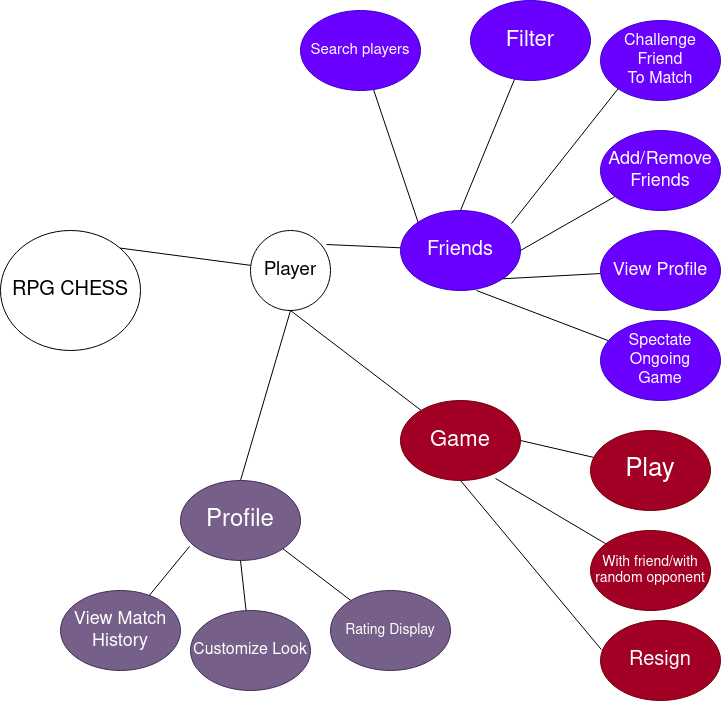

The diagram above was exported from draw.io. Its source (the exported page's mxGraphModel, read from the mxfile embedded in the PNG):
<mxGraphModel dx="1299" dy="757" grid="1" gridSize="10" guides="1" tooltips="1" connect="1" arrows="1" fold="1" page="1" pageScale="1" pageWidth="850" pageHeight="1100" math="0" shadow="0">
  <root>
    <mxCell id="0" />
    <mxCell id="1" parent="0" />
    <mxCell id="HDWZiregH_nEVvl4NQ3f-1" value="&lt;font style=&quot;font-size: 20px;&quot;&gt;RPG CHESS&lt;br&gt;&lt;/font&gt;" style="ellipse;whiteSpace=wrap;html=1;" vertex="1" parent="1">
      <mxGeometry x="90" y="250" width="140" height="120" as="geometry" />
    </mxCell>
    <mxCell id="HDWZiregH_nEVvl4NQ3f-2" value="" style="endArrow=none;html=1;rounded=0;exitX=1;exitY=0;exitDx=0;exitDy=0;" edge="1" parent="1" source="HDWZiregH_nEVvl4NQ3f-1" target="HDWZiregH_nEVvl4NQ3f-3">
      <mxGeometry width="50" height="50" relative="1" as="geometry">
        <mxPoint x="390" y="300" as="sourcePoint" />
        <mxPoint x="460" y="230" as="targetPoint" />
      </mxGeometry>
    </mxCell>
    <mxCell id="HDWZiregH_nEVvl4NQ3f-3" value="&lt;font style=&quot;font-size: 19px;&quot;&gt;Player&lt;/font&gt;" style="ellipse;whiteSpace=wrap;html=1;aspect=fixed;" vertex="1" parent="1">
      <mxGeometry x="340" y="250" width="80" height="80" as="geometry" />
    </mxCell>
    <mxCell id="HDWZiregH_nEVvl4NQ3f-4" value="" style="endArrow=none;html=1;rounded=0;exitX=0.95;exitY=0.175;exitDx=0;exitDy=0;exitPerimeter=0;" edge="1" parent="1" source="HDWZiregH_nEVvl4NQ3f-3" target="HDWZiregH_nEVvl4NQ3f-7">
      <mxGeometry width="50" height="50" relative="1" as="geometry">
        <mxPoint x="540" y="180" as="sourcePoint" />
        <mxPoint x="590" y="270" as="targetPoint" />
      </mxGeometry>
    </mxCell>
    <mxCell id="HDWZiregH_nEVvl4NQ3f-7" value="&lt;font style=&quot;font-size: 20px;&quot;&gt;Friends&lt;/font&gt;" style="ellipse;whiteSpace=wrap;html=1;fillColor=#6a00ff;fontColor=#ffffff;strokeColor=#3700CC;" vertex="1" parent="1">
      <mxGeometry x="490" y="230" width="120" height="80" as="geometry" />
    </mxCell>
    <mxCell id="HDWZiregH_nEVvl4NQ3f-8" value="" style="endArrow=none;html=1;rounded=0;exitX=0.5;exitY=0;exitDx=0;exitDy=0;" edge="1" parent="1" source="HDWZiregH_nEVvl4NQ3f-7" target="HDWZiregH_nEVvl4NQ3f-9">
      <mxGeometry width="50" height="50" relative="1" as="geometry">
        <mxPoint x="720" y="330" as="sourcePoint" />
        <mxPoint x="680" y="160" as="targetPoint" />
      </mxGeometry>
    </mxCell>
    <mxCell id="HDWZiregH_nEVvl4NQ3f-9" value="&lt;font style=&quot;font-size: 22px;&quot;&gt;Filter &lt;br&gt;&lt;/font&gt;" style="ellipse;whiteSpace=wrap;html=1;fillColor=#6a00ff;fontColor=#ffffff;strokeColor=#3700CC;" vertex="1" parent="1">
      <mxGeometry x="560" y="20" width="120" height="80" as="geometry" />
    </mxCell>
    <mxCell id="HDWZiregH_nEVvl4NQ3f-10" value="" style="endArrow=none;html=1;rounded=0;exitX=1;exitY=0.5;exitDx=0;exitDy=0;" edge="1" parent="1" source="HDWZiregH_nEVvl4NQ3f-7" target="HDWZiregH_nEVvl4NQ3f-11">
      <mxGeometry width="50" height="50" relative="1" as="geometry">
        <mxPoint x="400" y="440" as="sourcePoint" />
        <mxPoint x="680" y="280" as="targetPoint" />
      </mxGeometry>
    </mxCell>
    <mxCell id="HDWZiregH_nEVvl4NQ3f-11" value="&lt;font style=&quot;font-size: 18px;&quot;&gt;Add/Remove Friends&lt;br&gt;&lt;/font&gt;" style="ellipse;whiteSpace=wrap;html=1;fillColor=#6a00ff;fontColor=#ffffff;strokeColor=#3700CC;" vertex="1" parent="1">
      <mxGeometry x="690" y="150" width="120" height="80" as="geometry" />
    </mxCell>
    <mxCell id="HDWZiregH_nEVvl4NQ3f-12" value="" style="endArrow=none;html=1;rounded=0;exitX=1;exitY=1;exitDx=0;exitDy=0;" edge="1" parent="1" source="HDWZiregH_nEVvl4NQ3f-7" target="HDWZiregH_nEVvl4NQ3f-13">
      <mxGeometry width="50" height="50" relative="1" as="geometry">
        <mxPoint x="400" y="440" as="sourcePoint" />
        <mxPoint x="690" y="380" as="targetPoint" />
      </mxGeometry>
    </mxCell>
    <mxCell id="HDWZiregH_nEVvl4NQ3f-13" value="&lt;font style=&quot;font-size: 18px;&quot;&gt;View Profile&lt;br&gt;&lt;/font&gt;" style="ellipse;whiteSpace=wrap;html=1;fillColor=#6a00ff;fontColor=#ffffff;strokeColor=#3700CC;" vertex="1" parent="1">
      <mxGeometry x="690" y="250" width="120" height="80" as="geometry" />
    </mxCell>
    <mxCell id="HDWZiregH_nEVvl4NQ3f-14" value="" style="endArrow=none;html=1;rounded=0;exitX=0.633;exitY=1;exitDx=0;exitDy=0;exitPerimeter=0;" edge="1" parent="1" source="HDWZiregH_nEVvl4NQ3f-7" target="HDWZiregH_nEVvl4NQ3f-15">
      <mxGeometry width="50" height="50" relative="1" as="geometry">
        <mxPoint x="400" y="440" as="sourcePoint" />
        <mxPoint x="700" y="480" as="targetPoint" />
      </mxGeometry>
    </mxCell>
    <mxCell id="HDWZiregH_nEVvl4NQ3f-15" value="&lt;div style=&quot;font-size: 16px;&quot;&gt;&lt;font style=&quot;font-size: 16px;&quot;&gt;Spectate Ongoing&lt;/font&gt;&lt;/div&gt;&lt;div style=&quot;font-size: 16px;&quot;&gt;&lt;font style=&quot;font-size: 16px;&quot;&gt;Game&lt;font style=&quot;font-size: 16px;&quot;&gt;&lt;br&gt;&lt;/font&gt;&lt;/font&gt;&lt;/div&gt;" style="ellipse;whiteSpace=wrap;html=1;fillColor=#6a00ff;fontColor=#ffffff;strokeColor=#3700CC;" vertex="1" parent="1">
      <mxGeometry x="690" y="340" width="120" height="80" as="geometry" />
    </mxCell>
    <mxCell id="HDWZiregH_nEVvl4NQ3f-16" value="" style="endArrow=none;html=1;rounded=0;exitX=0.5;exitY=1;exitDx=0;exitDy=0;" edge="1" parent="1" source="HDWZiregH_nEVvl4NQ3f-3" target="HDWZiregH_nEVvl4NQ3f-17">
      <mxGeometry width="50" height="50" relative="1" as="geometry">
        <mxPoint x="400" y="440" as="sourcePoint" />
        <mxPoint x="510" y="460" as="targetPoint" />
      </mxGeometry>
    </mxCell>
    <mxCell id="HDWZiregH_nEVvl4NQ3f-17" value="&lt;font style=&quot;font-size: 22px;&quot;&gt;Game&lt;/font&gt;" style="ellipse;whiteSpace=wrap;html=1;fillColor=#a20025;fontColor=#ffffff;strokeColor=#6F0000;" vertex="1" parent="1">
      <mxGeometry x="490" y="420" width="120" height="80" as="geometry" />
    </mxCell>
    <mxCell id="HDWZiregH_nEVvl4NQ3f-18" value="" style="endArrow=none;html=1;rounded=0;exitX=1;exitY=0.5;exitDx=0;exitDy=0;" edge="1" parent="1" source="HDWZiregH_nEVvl4NQ3f-17" target="HDWZiregH_nEVvl4NQ3f-19">
      <mxGeometry width="50" height="50" relative="1" as="geometry">
        <mxPoint x="400" y="440" as="sourcePoint" />
        <mxPoint x="710" y="470" as="targetPoint" />
      </mxGeometry>
    </mxCell>
    <mxCell id="HDWZiregH_nEVvl4NQ3f-19" value="&lt;font style=&quot;font-size: 26px;&quot;&gt;Play&lt;/font&gt;" style="ellipse;whiteSpace=wrap;html=1;fillColor=#a20025;fontColor=#ffffff;strokeColor=#6F0000;" vertex="1" parent="1">
      <mxGeometry x="680" y="450" width="120" height="80" as="geometry" />
    </mxCell>
    <mxCell id="HDWZiregH_nEVvl4NQ3f-20" value="" style="endArrow=none;html=1;rounded=0;exitX=0.792;exitY=0.975;exitDx=0;exitDy=0;exitPerimeter=0;" edge="1" parent="1" source="HDWZiregH_nEVvl4NQ3f-17" target="HDWZiregH_nEVvl4NQ3f-21">
      <mxGeometry width="50" height="50" relative="1" as="geometry">
        <mxPoint x="400" y="440" as="sourcePoint" />
        <mxPoint x="690" y="590" as="targetPoint" />
      </mxGeometry>
    </mxCell>
    <mxCell id="HDWZiregH_nEVvl4NQ3f-21" value="&lt;font style=&quot;font-size: 14px;&quot;&gt;With friend/with random opponent&lt;br&gt;&lt;/font&gt;" style="ellipse;whiteSpace=wrap;html=1;fillColor=#a20025;fontColor=#ffffff;strokeColor=#6F0000;" vertex="1" parent="1">
      <mxGeometry x="680" y="550" width="120" height="80" as="geometry" />
    </mxCell>
    <mxCell id="HDWZiregH_nEVvl4NQ3f-22" value="" style="endArrow=none;html=1;rounded=0;exitX=0.5;exitY=1;exitDx=0;exitDy=0;entryX=0.008;entryY=0.365;entryDx=0;entryDy=0;entryPerimeter=0;" edge="1" parent="1" source="HDWZiregH_nEVvl4NQ3f-17" target="HDWZiregH_nEVvl4NQ3f-26">
      <mxGeometry width="50" height="50" relative="1" as="geometry">
        <mxPoint x="400" y="440" as="sourcePoint" />
        <mxPoint x="690" y="660" as="targetPoint" />
      </mxGeometry>
    </mxCell>
    <mxCell id="HDWZiregH_nEVvl4NQ3f-24" value="" style="endArrow=none;html=1;rounded=0;exitX=0.925;exitY=0.163;exitDx=0;exitDy=0;exitPerimeter=0;entryX=0;entryY=1;entryDx=0;entryDy=0;" edge="1" parent="1" source="HDWZiregH_nEVvl4NQ3f-7" target="HDWZiregH_nEVvl4NQ3f-25">
      <mxGeometry width="50" height="50" relative="1" as="geometry">
        <mxPoint x="430" y="200" as="sourcePoint" />
        <mxPoint x="730" y="90" as="targetPoint" />
      </mxGeometry>
    </mxCell>
    <mxCell id="HDWZiregH_nEVvl4NQ3f-25" value="&lt;div style=&quot;font-size: 16px;&quot;&gt;&lt;font style=&quot;font-size: 16px;&quot;&gt;Challenge Friend&lt;/font&gt;&lt;/div&gt;&lt;div style=&quot;font-size: 16px;&quot;&gt;&lt;font style=&quot;font-size: 16px;&quot;&gt;To Match&lt;font style=&quot;font-size: 16px;&quot;&gt;&lt;br&gt;&lt;/font&gt;&lt;/font&gt;&lt;/div&gt;" style="ellipse;whiteSpace=wrap;html=1;fillColor=#6a00ff;fontColor=#ffffff;strokeColor=#3700CC;" vertex="1" parent="1">
      <mxGeometry x="690" y="40" width="120" height="80" as="geometry" />
    </mxCell>
    <mxCell id="HDWZiregH_nEVvl4NQ3f-26" value="&lt;font style=&quot;font-size: 20px;&quot;&gt;Resign&lt;/font&gt;" style="ellipse;whiteSpace=wrap;html=1;fillColor=#a20025;fontColor=#ffffff;strokeColor=#6F0000;" vertex="1" parent="1">
      <mxGeometry x="690" y="640" width="120" height="80" as="geometry" />
    </mxCell>
    <mxCell id="HDWZiregH_nEVvl4NQ3f-27" value="" style="endArrow=none;html=1;rounded=0;entryX=0.5;entryY=0;entryDx=0;entryDy=0;" edge="1" parent="1" target="HDWZiregH_nEVvl4NQ3f-31">
      <mxGeometry width="50" height="50" relative="1" as="geometry">
        <mxPoint x="380" y="330" as="sourcePoint" />
        <mxPoint x="310" y="530" as="targetPoint" />
      </mxGeometry>
    </mxCell>
    <mxCell id="HDWZiregH_nEVvl4NQ3f-31" value="&lt;font style=&quot;font-size: 24px;&quot;&gt;Profile&lt;/font&gt;" style="ellipse;whiteSpace=wrap;html=1;fillColor=#76608a;fontColor=#ffffff;strokeColor=#432D57;" vertex="1" parent="1">
      <mxGeometry x="270" y="500" width="120" height="80" as="geometry" />
    </mxCell>
    <mxCell id="HDWZiregH_nEVvl4NQ3f-32" value="" style="endArrow=none;html=1;rounded=0;exitX=0.076;exitY=0.823;exitDx=0;exitDy=0;exitPerimeter=0;" edge="1" parent="1" source="HDWZiregH_nEVvl4NQ3f-31" target="HDWZiregH_nEVvl4NQ3f-33">
      <mxGeometry width="50" height="50" relative="1" as="geometry">
        <mxPoint x="430" y="430" as="sourcePoint" />
        <mxPoint x="210" y="650" as="targetPoint" />
      </mxGeometry>
    </mxCell>
    <mxCell id="HDWZiregH_nEVvl4NQ3f-33" value="&lt;font style=&quot;font-size: 18px;&quot;&gt;View Match History&lt;br&gt;&lt;/font&gt;" style="ellipse;whiteSpace=wrap;html=1;fillColor=#76608a;fontColor=#ffffff;strokeColor=#432D57;" vertex="1" parent="1">
      <mxGeometry x="150" y="610" width="120" height="80" as="geometry" />
    </mxCell>
    <mxCell id="HDWZiregH_nEVvl4NQ3f-34" value="" style="endArrow=none;html=1;rounded=0;exitX=0.5;exitY=1;exitDx=0;exitDy=0;" edge="1" parent="1" source="HDWZiregH_nEVvl4NQ3f-31" target="HDWZiregH_nEVvl4NQ3f-35">
      <mxGeometry width="50" height="50" relative="1" as="geometry">
        <mxPoint x="430" y="430" as="sourcePoint" />
        <mxPoint x="330" y="620" as="targetPoint" />
      </mxGeometry>
    </mxCell>
    <mxCell id="HDWZiregH_nEVvl4NQ3f-35" value="&lt;font style=&quot;font-size: 16px;&quot;&gt;Customize Look&lt;br&gt;&lt;/font&gt;" style="ellipse;whiteSpace=wrap;html=1;fillColor=#76608a;fontColor=#ffffff;strokeColor=#432D57;" vertex="1" parent="1">
      <mxGeometry x="280" y="630" width="120" height="80" as="geometry" />
    </mxCell>
    <mxCell id="HDWZiregH_nEVvl4NQ3f-36" value="" style="endArrow=none;html=1;rounded=0;exitX=1;exitY=1;exitDx=0;exitDy=0;" edge="1" parent="1" source="HDWZiregH_nEVvl4NQ3f-31" target="HDWZiregH_nEVvl4NQ3f-37">
      <mxGeometry width="50" height="50" relative="1" as="geometry">
        <mxPoint x="430" y="430" as="sourcePoint" />
        <mxPoint x="450" y="630" as="targetPoint" />
      </mxGeometry>
    </mxCell>
    <mxCell id="HDWZiregH_nEVvl4NQ3f-37" value="&lt;font style=&quot;font-size: 14px;&quot;&gt;Rating Display&lt;br&gt;&lt;/font&gt;" style="ellipse;whiteSpace=wrap;html=1;fillColor=#76608a;fontColor=#ffffff;strokeColor=#432D57;" vertex="1" parent="1">
      <mxGeometry x="420" y="610" width="120" height="80" as="geometry" />
    </mxCell>
    <mxCell id="HDWZiregH_nEVvl4NQ3f-41" value="" style="endArrow=none;html=1;rounded=0;exitX=0;exitY=0;exitDx=0;exitDy=0;" edge="1" parent="1" source="HDWZiregH_nEVvl4NQ3f-7" target="HDWZiregH_nEVvl4NQ3f-42">
      <mxGeometry width="50" height="50" relative="1" as="geometry">
        <mxPoint x="430" y="430" as="sourcePoint" />
        <mxPoint x="470" y="140" as="targetPoint" />
      </mxGeometry>
    </mxCell>
    <mxCell id="HDWZiregH_nEVvl4NQ3f-42" value="&lt;font style=&quot;font-size: 15px;&quot;&gt;Search players&lt;br&gt;&lt;/font&gt;" style="ellipse;whiteSpace=wrap;html=1;fillColor=#6a00ff;fontColor=#ffffff;strokeColor=#3700CC;" vertex="1" parent="1">
      <mxGeometry x="390" y="30" width="120" height="80" as="geometry" />
    </mxCell>
  </root>
</mxGraphModel>